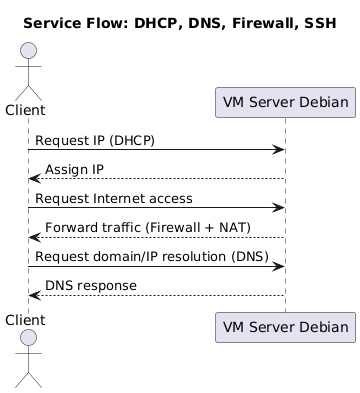

The diagram above was rendered by PlantUML. Its source (embedded in the PNG):
@startuml
title Service Flow: DHCP, DNS, Firewall, SSH

actor Client
participant "VM Server Debian" as Server

Client -> Server : Request IP (DHCP)
Server --> Client : Assign IP

Client -> Server : Request Internet access
Server --> Client : Forward traffic (Firewall + NAT)

Client -> Server : Request domain/IP resolution (DNS)
Server --> Client : DNS response
@enduml